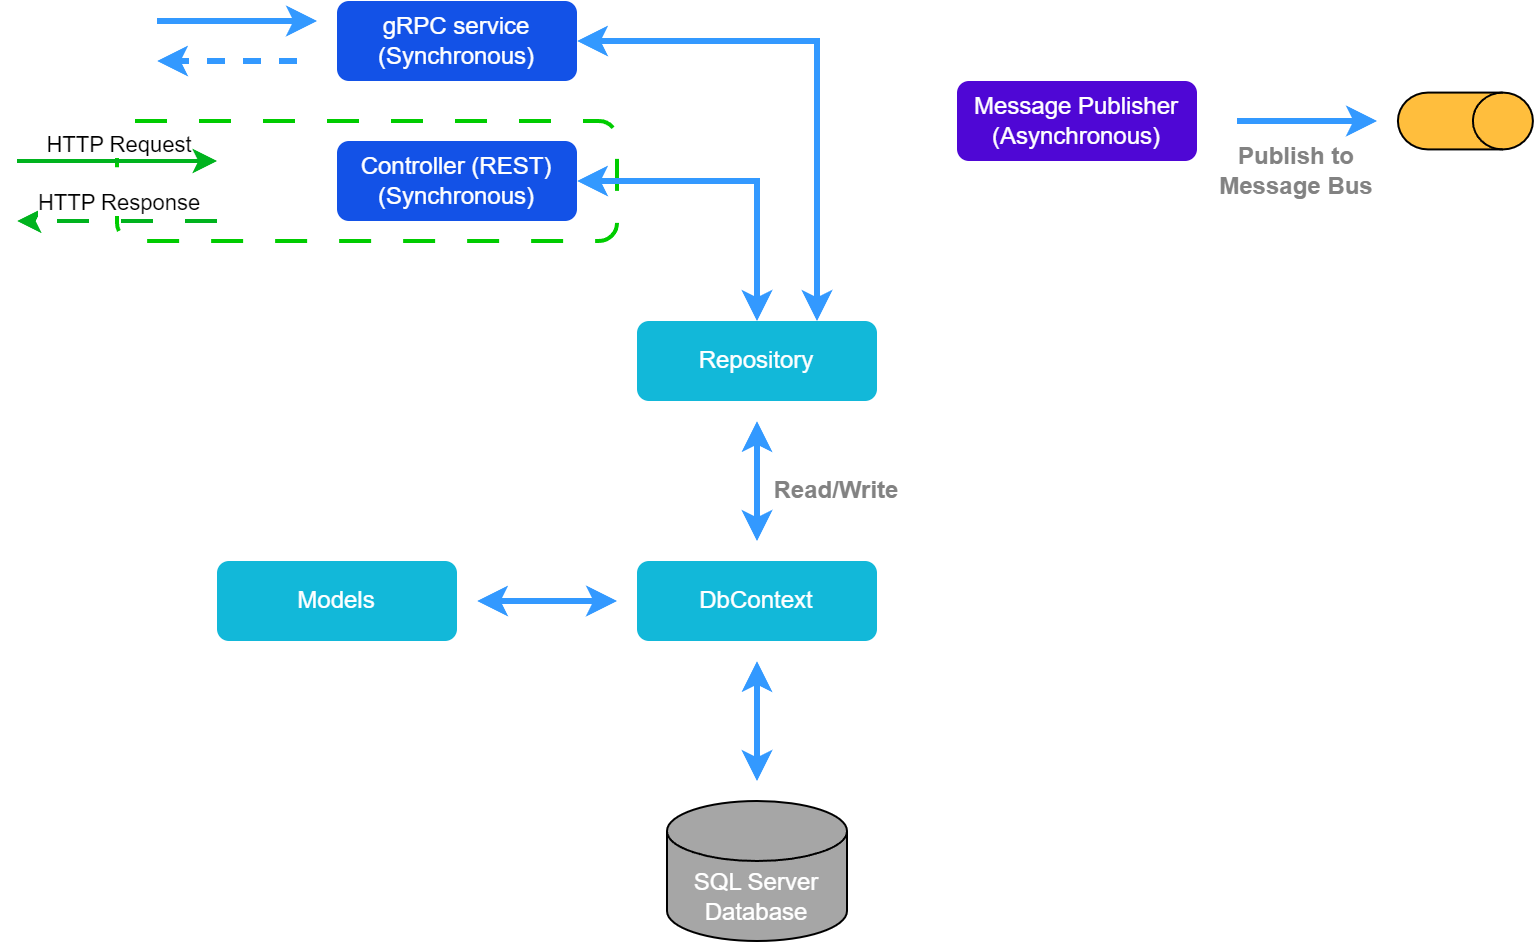

The diagram above was exported from draw.io. Its source (the exported page's mxGraphModel, read from the mxfile embedded in the PNG):
<mxGraphModel dx="1434" dy="756" grid="1" gridSize="10" guides="1" tooltips="1" connect="1" arrows="1" fold="1" page="1" pageScale="1" pageWidth="827" pageHeight="1169" math="0" shadow="0">
  <root>
    <mxCell id="0" />
    <mxCell id="1" parent="0" />
    <mxCell id="wdCCc3XGaIPsmWedD_Jl-15" value="" style="rounded=1;whiteSpace=wrap;html=1;fontColor=none;noLabel=1;fillColor=none;strokeColor=#00CC00;dashed=1;dashPattern=8 8;strokeWidth=2;" parent="1" vertex="1">
      <mxGeometry x="70" y="200" width="250" height="60" as="geometry" />
    </mxCell>
    <mxCell id="wdCCc3XGaIPsmWedD_Jl-12" value="gRPC service&lt;br&gt;(Synchronous)" style="rounded=1;whiteSpace=wrap;html=1;fillColor=#1352e7;fontColor=#FFFFFF;strokeColor=none;" parent="1" vertex="1">
      <mxGeometry x="180" y="140" width="120" height="40" as="geometry" />
    </mxCell>
    <mxCell id="wdCCc3XGaIPsmWedD_Jl-14" value="Controller (REST)&lt;br&gt;(Synchronous)" style="rounded=1;whiteSpace=wrap;html=1;fillColor=#1352e7;fontColor=#FFFFFF;strokeColor=none;" parent="1" vertex="1">
      <mxGeometry x="180" y="210" width="120" height="40" as="geometry" />
    </mxCell>
    <mxCell id="wdCCc3XGaIPsmWedD_Jl-16" value="" style="endArrow=classic;html=1;rounded=0;strokeWidth=2;strokeColor=#00b31e;" parent="1" edge="1">
      <mxGeometry width="50" height="50" relative="1" as="geometry">
        <mxPoint x="20" y="220" as="sourcePoint" />
        <mxPoint x="120" y="220" as="targetPoint" />
      </mxGeometry>
    </mxCell>
    <mxCell id="wdCCc3XGaIPsmWedD_Jl-17" value="HTTP Request" style="edgeLabel;html=1;align=center;verticalAlign=middle;resizable=0;points=[];" parent="wdCCc3XGaIPsmWedD_Jl-16" vertex="1" connectable="0">
      <mxGeometry x="-0.7" y="1" relative="1" as="geometry">
        <mxPoint x="35" y="-8" as="offset" />
      </mxGeometry>
    </mxCell>
    <mxCell id="wdCCc3XGaIPsmWedD_Jl-18" value="" style="endArrow=classic;html=1;rounded=0;strokeWidth=2;strokeColor=#00b31e;dashed=1;dashPattern=8 8;" parent="1" edge="1">
      <mxGeometry width="50" height="50" relative="1" as="geometry">
        <mxPoint x="120" y="250" as="sourcePoint" />
        <mxPoint x="20" y="250" as="targetPoint" />
      </mxGeometry>
    </mxCell>
    <mxCell id="wdCCc3XGaIPsmWedD_Jl-19" value="HTTP Response" style="edgeLabel;html=1;align=center;verticalAlign=middle;resizable=0;points=[];" parent="wdCCc3XGaIPsmWedD_Jl-18" vertex="1" connectable="0">
      <mxGeometry x="-0.7" y="1" relative="1" as="geometry">
        <mxPoint x="-35" y="-11" as="offset" />
      </mxGeometry>
    </mxCell>
    <mxCell id="wdCCc3XGaIPsmWedD_Jl-20" value="Repository" style="rounded=1;whiteSpace=wrap;html=1;fillColor=#12b8d9;fontColor=#ffffff;strokeColor=none;" parent="1" vertex="1">
      <mxGeometry x="330" y="300" width="120" height="40" as="geometry" />
    </mxCell>
    <mxCell id="wdCCc3XGaIPsmWedD_Jl-22" value="" style="endArrow=classic;startArrow=classic;html=1;rounded=0;entryX=1;entryY=0.5;entryDx=0;entryDy=0;exitX=0.75;exitY=0;exitDx=0;exitDy=0;edgeStyle=orthogonalEdgeStyle;strokeWidth=3;strokeColor=#3399FF;" parent="1" source="wdCCc3XGaIPsmWedD_Jl-20" target="wdCCc3XGaIPsmWedD_Jl-12" edge="1">
      <mxGeometry width="50" height="50" relative="1" as="geometry">
        <mxPoint x="390" y="390" as="sourcePoint" />
        <mxPoint x="440" y="340" as="targetPoint" />
      </mxGeometry>
    </mxCell>
    <mxCell id="wdCCc3XGaIPsmWedD_Jl-23" value="" style="endArrow=classic;startArrow=classic;html=1;rounded=0;entryX=1;entryY=0.5;entryDx=0;entryDy=0;exitX=0.5;exitY=0;exitDx=0;exitDy=0;edgeStyle=orthogonalEdgeStyle;strokeWidth=3;strokeColor=#3399FF;" parent="1" source="wdCCc3XGaIPsmWedD_Jl-20" target="wdCCc3XGaIPsmWedD_Jl-14" edge="1">
      <mxGeometry width="50" height="50" relative="1" as="geometry">
        <mxPoint x="430" y="310" as="sourcePoint" />
        <mxPoint x="310" y="170" as="targetPoint" />
      </mxGeometry>
    </mxCell>
    <mxCell id="wdCCc3XGaIPsmWedD_Jl-24" value="" style="endArrow=classic;html=1;rounded=0;strokeColor=#3399FF;strokeWidth=3;dashed=1;endFill=1;" parent="1" edge="1">
      <mxGeometry width="50" height="50" relative="1" as="geometry">
        <mxPoint x="160" y="170" as="sourcePoint" />
        <mxPoint x="90" y="170" as="targetPoint" />
      </mxGeometry>
    </mxCell>
    <mxCell id="wdCCc3XGaIPsmWedD_Jl-25" value="" style="endArrow=classic;html=1;rounded=0;strokeColor=#3399FF;strokeWidth=3;endFill=1;" parent="1" edge="1">
      <mxGeometry width="50" height="50" relative="1" as="geometry">
        <mxPoint x="90" y="150" as="sourcePoint" />
        <mxPoint x="170" y="150" as="targetPoint" />
      </mxGeometry>
    </mxCell>
    <mxCell id="wdCCc3XGaIPsmWedD_Jl-26" value="DbContext" style="rounded=1;whiteSpace=wrap;html=1;fillColor=#12b8d9;strokeColor=none;fontColor=#FFFFFF;" parent="1" vertex="1">
      <mxGeometry x="330" y="420" width="120" height="40" as="geometry" />
    </mxCell>
    <mxCell id="wdCCc3XGaIPsmWedD_Jl-28" value="" style="endArrow=classic;startArrow=classic;html=1;rounded=0;edgeStyle=orthogonalEdgeStyle;strokeWidth=3;strokeColor=#3399FF;" parent="1" edge="1">
      <mxGeometry width="50" height="50" relative="1" as="geometry">
        <mxPoint x="390" y="410" as="sourcePoint" />
        <mxPoint x="390" y="350" as="targetPoint" />
      </mxGeometry>
    </mxCell>
    <mxCell id="wdCCc3XGaIPsmWedD_Jl-30" value="Read/Write" style="text;html=1;strokeColor=none;fillColor=none;align=center;verticalAlign=middle;whiteSpace=wrap;rounded=0;fontColor=#828282;fontStyle=1" parent="1" vertex="1">
      <mxGeometry x="400" y="370" width="60" height="30" as="geometry" />
    </mxCell>
    <mxCell id="wdCCc3XGaIPsmWedD_Jl-33" value="Models" style="rounded=1;whiteSpace=wrap;html=1;fillColor=#12b8d9;strokeColor=none;fontColor=#FFFFFF;" parent="1" vertex="1">
      <mxGeometry x="120" y="420" width="120" height="40" as="geometry" />
    </mxCell>
    <mxCell id="wdCCc3XGaIPsmWedD_Jl-35" value="" style="endArrow=classic;startArrow=classic;html=1;rounded=0;edgeStyle=orthogonalEdgeStyle;strokeWidth=3;strokeColor=#3399FF;" parent="1" edge="1">
      <mxGeometry width="50" height="50" relative="1" as="geometry">
        <mxPoint x="250" y="440" as="sourcePoint" />
        <mxPoint x="320" y="440" as="targetPoint" />
      </mxGeometry>
    </mxCell>
    <mxCell id="wdCCc3XGaIPsmWedD_Jl-36" value="SQL Server Database" style="shape=cylinder3;whiteSpace=wrap;html=1;boundedLbl=1;backgroundOutline=1;size=15;strokeColor=default;fillColor=#A6A6A6;fontColor=#FFFFFF;" parent="1" vertex="1">
      <mxGeometry x="345" y="540" width="90" height="70" as="geometry" />
    </mxCell>
    <mxCell id="wdCCc3XGaIPsmWedD_Jl-37" value="" style="endArrow=classic;startArrow=classic;html=1;rounded=0;edgeStyle=orthogonalEdgeStyle;strokeWidth=3;strokeColor=#3399FF;" parent="1" edge="1">
      <mxGeometry width="50" height="50" relative="1" as="geometry">
        <mxPoint x="390" y="530" as="sourcePoint" />
        <mxPoint x="390" y="470" as="targetPoint" />
      </mxGeometry>
    </mxCell>
    <mxCell id="wdCCc3XGaIPsmWedD_Jl-38" value="Message Publisher (Asynchronous)" style="rounded=1;whiteSpace=wrap;html=1;fillColor=#4f07d5;fontColor=#FFFFFF;strokeColor=none;" parent="1" vertex="1">
      <mxGeometry x="490" y="180" width="120" height="40" as="geometry" />
    </mxCell>
    <mxCell id="wdCCc3XGaIPsmWedD_Jl-39" value="" style="shape=cylinder3;whiteSpace=wrap;html=1;boundedLbl=1;backgroundOutline=1;size=15;fillColor=#FFBE3D;rotation=90;" parent="1" vertex="1">
      <mxGeometry x="730" y="166.25" width="28.42" height="67.5" as="geometry" />
    </mxCell>
    <mxCell id="wdCCc3XGaIPsmWedD_Jl-40" value="" style="endArrow=classic;html=1;rounded=0;strokeColor=#3399FF;strokeWidth=3;endFill=1;" parent="1" edge="1">
      <mxGeometry width="50" height="50" relative="1" as="geometry">
        <mxPoint x="630" y="200" as="sourcePoint" />
        <mxPoint x="700" y="200" as="targetPoint" />
      </mxGeometry>
    </mxCell>
    <mxCell id="wdCCc3XGaIPsmWedD_Jl-41" value="Publish to Message Bus" style="text;html=1;strokeColor=none;fillColor=none;align=center;verticalAlign=middle;whiteSpace=wrap;rounded=0;fontColor=#828282;fontSize=12;fontStyle=1" parent="1" vertex="1">
      <mxGeometry x="620" y="210" width="80" height="30" as="geometry" />
    </mxCell>
  </root>
</mxGraphModel>